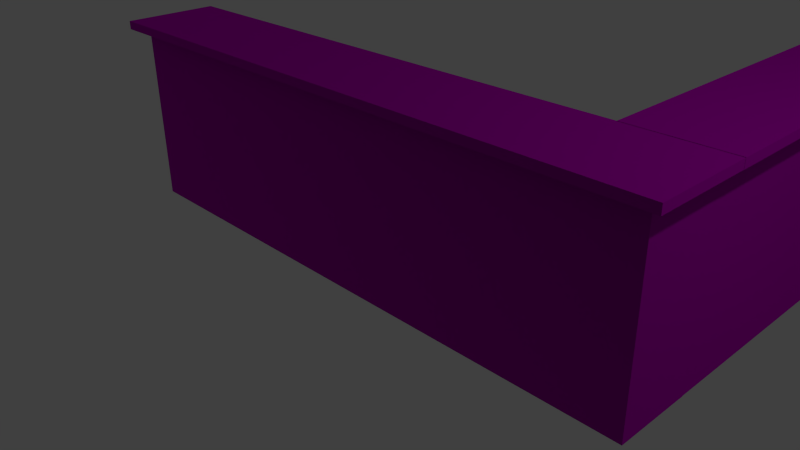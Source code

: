 # Source: counter.blend  (saved by Blender 2.72.0; exported with 4.5.12 LTS)
import bpy
from mathutils import Matrix  # noqa: F401  (used for matrix-valued properties, if any)

bpy.ops.wm.read_factory_settings(use_empty=True)
scene = bpy.context.scene
scene.name = 'Scene'

# ---- collections
col_collection_1 = bpy.data.collections.new('Collection 1'); scene.collection.children.link(col_collection_1)

# ---- images (referenced by path relative to the original .blend; pixels are not part of the script)
import os
ASSET_DIR = os.environ.get("B2B_ASSET_DIR", "")  # directory of the original .blend (textures are referenced by path, not embedded)
HERE = os.path.dirname(os.path.abspath(__file__))  # packed textures are extracted next to this script under _unpacked/

def load_image(name, relpath, width, height, colorspace="sRGB"):
    """Load a texture the original file referenced (path relative to the .blend, or extracted next to this script)."""
    p = next((c for c in (os.path.join(HERE, relpath), os.path.join(ASSET_DIR, relpath)) if relpath and os.path.exists(c)), "")
    if p:
        img = bpy.data.images.load(p, check_existing=True)
        img.name = name
    else:  # same state as the original file: an image datablock whose file is absent (Cycles renders it pink)
        img = bpy.data.images.new(name, width, height)
        img.source = "FILE"
        img.filepath = "//" + (relpath or name)
    img.colorspace_settings.name = colorspace
    return img
img_counter_wood_jpg_002 = load_image('counter_wood.jpg.002', 'counter_wood.jpg', 1024, 1024, 'sRGB')

# ---- materials (node trees are filled in below, after node groups)
mat_wood = bpy.data.materials.new('wood')
mat_wood.alpha_threshold = 0.0
mat_wood.roughness = 0.5
mat_lamp = bpy.data.materials.new('lamp')
mat_lamp.alpha_threshold = 0.0
mat_lamp.roughness = 0.5

# ---- material node trees
mat_wood.use_nodes = True; mat_wood.node_tree.nodes.clear()
_N = mat_wood.node_tree.nodes; _L = mat_wood.node_tree.links
n0 = _N.new('ShaderNodeTexImage'); n0.name = 'Image Texture'; n0.location = (-226, 321)
n0.width = 140
n0.image = img_counter_wood_jpg_002
n1 = _N.new('ShaderNodeOutputMaterial'); n1.name = 'Material Output'; n1.location = (339, 309)
n2 = _N.new('ShaderNodeBsdfAnisotropic'); n2.name = 'Glossy BSDF'; n2.location = (61, 313)
n2.distribution = 'GGX'
n2.inputs[1].default_value = 1.0
_L.new(n0.outputs[0], n2.inputs[0])
_L.new(n2.outputs[0], n1.inputs[0])
n1.is_active_output = True
mat_lamp.use_nodes = True; mat_lamp.node_tree.nodes.clear()
_N = mat_lamp.node_tree.nodes; _L = mat_lamp.node_tree.links
n0 = _N.new('ShaderNodeOutputMaterial'); n0.name = 'Material Output'; n0.location = (300, 300)
n1 = _N.new('ShaderNodeEmission'); n1.name = 'Emission'; n1.location = (110, 300)
n1.inputs[0].default_value = (0.0, 1.0, 0.0, 1.0)
n1.inputs[1].default_value = 100.0
_L.new(n1.outputs[0], n0.inputs[0])
n0.is_active_output = True

# ---- world
world_world = bpy.data.worlds.new('World'); scene.world = world_world
world_world.color = (0.05088, 0.05088, 0.05088)
world_world.use_sun_shadow = False
world_world.sun_shadow_jitter_overblur = 0.0
world_world.cycles.sampling_method = 'MANUAL'
world_world.cycles.sample_map_resolution = 256

# ---- cameras
cam_camera = bpy.data.cameras.new('Camera')
cam_camera.clip_end = 100.0
cam_camera.lens = 35.0
cam_camera.sensor_width = 32.0
cam_camera.sensor_height = 18.0
cam_camera.ortho_scale = 7.314
cam_camera.dof.focus_distance = 0.0

# ---- lights
light_lamp = bpy.data.lights.new('Lamp', 'POINT')
light_lamp.transmission_factor = 0.0
light_lamp.cutoff_distance = 30.0
light_lamp.energy = 100.0
light_lamp.shadow_buffer_clip_start = 1.001
light_lamp.shadow_soft_size = 0.1
light_lamp.shadow_maximum_resolution = 0.006
light_lamp.use_absolute_resolution = True
light_lamp.cycles.use_multiple_importance_sampling = False

# ---- meshes
me_cube_001 = bpy.data.meshes.new('Cube.001')
me_cube_001.from_pydata([(1.113, -1.398, 0.9759), (1.113, 0.9804, 0.9759), (1.038, -1.398, 0.9759), (1.038, 0.9804, 0.9759), (-14.38, -1.413, 0.9759), (1.126, -1.413, 0.9759), (-14.38, -1.398, 0.9759), (1.126, -1.398, 0.9759), (1.352, -1.464, 0.9778), (-14.69, -1.464, 0.9778), (-14.69, -0.9542, 0.9778), (1.352, -0.9542, 0.9778), (1.352, -1.464, 1.069), (-14.69, -1.464, 1.069), (-14.69, -0.9542, 1.069), (1.352, -0.9542, 1.069), (-1.14, -0.9576, 0.9778), (-1.14, 1.008, 0.9778), (1.357, 1.008, 0.9778), (1.357, -0.9576, 0.9778), (-1.14, -0.9576, 1.069), (-1.14, 1.008, 1.069), (1.357, 1.008, 1.069), (1.357, -0.9576, 1.069), (1.005, -1.392, -1.0), (-14.29, -1.392, -1.0), (-14.29, -0.9844, -1.0), (1.005, -0.9844, -1.0), (1.005, -1.392, 1.0), (-14.29, -1.392, 1.0), (-14.29, -0.9844, 1.0), (1.005, -0.9844, 1.0), (-1.0, -1.0, -1.0), (-1.0, 1.0, -1.0), (1.0, 1.0, -1.0), (1.0, -1.0, -1.0), (-1.0, -1.0, 1.0), (-1.0, 1.0, 1.0), (1.0, 1.0, 1.0), (1.0, -1.0, 1.0)], [], [(0, 1, 3, 2), (4, 5, 7, 6), (12, 13, 9, 8), (13, 14, 10, 9), (14, 15, 11, 10), (15, 12, 8, 11), (8, 9, 10, 11), (15, 14, 13, 12), (20, 21, 17, 16), (21, 22, 18, 17), (22, 23, 19, 18), (23, 20, 16, 19), (16, 17, 18, 19), (23, 22, 21, 20), (28, 29, 25, 24), (29, 30, 26, 25), (30, 31, 27, 26), (31, 28, 24, 27), (24, 25, 26, 27), (31, 30, 29, 28), (36, 37, 33, 32), (37, 38, 34, 33), (38, 39, 35, 34), (39, 36, 32, 35), (32, 33, 34, 35), (39, 38, 37, 36)])
me_cube_001.polygons.foreach_set('material_index', [1, 1, 0, 0, 0, 0, 0, 0, 0, 0, 0, 0, 0, 0, 0, 0, 0, 0, 0, 0, 0, 0, 0, 0, 0, 0])
_uv = me_cube_001.uv_layers.new(name='UVMap')
_uv.uv.foreach_set('vector', [0.0, 0.0, 0.0, 0.0, 0.0, 0.0, 0.0, 0.0, 0.0, 0.0, 0.0, 0.0, 0.0, 0.0, 0.0, 0.0, -1.443, -1.443, 2.443, -1.443, 2.443, 2.443, -1.443, 2.443, -1.443, -1.443, 2.443, -1.443, 2.443, 2.443, -1.443, 2.443, -1.443, -1.443, 2.443, -1.443, 2.443, 2.443, -1.443, 2.443, -1.443, -1.443, 2.443, -1.443, 2.443, 2.443, -1.443, 2.443, -1.443, -1.443, 2.443, -1.443, 2.443, 2.443, -1.443, 2.443, -1.443, -1.443, 2.443, -1.443, 2.443, 2.443, -1.443, 2.443, -1.443, -1.443, 2.443, -1.443, 2.443, 2.443, -1.443, 2.443, -1.443, -1.443, 2.443, -1.443, 2.443, 2.443, -1.443, 2.443, -1.443, -1.443, 2.443, -1.443, 2.443, 2.443, -1.443, 2.443, -1.443, -1.443, 2.443, -1.443, 2.443, 2.443, -1.443, 2.443, -1.443, -1.443, 2.443, -1.443, 2.443, 2.443, -1.443, 2.443, -1.443, -1.443, 2.443, -1.443, 2.443, 2.443, -1.443, 2.443, -1.443, -1.443, 2.443, -1.443, 2.443, 2.443, -1.443, 2.443, -1.443, -1.443, 2.443, -1.443, 2.443, 2.443, -1.443, 2.443, -1.443, -1.443, 2.443, -1.443, 2.443, 2.443, -1.443, 2.443, -1.443, -1.443, 2.443, -1.443, 2.443, 2.443, -1.443, 2.443, -1.443, -1.443, 2.443, -1.443, 2.443, 2.443, -1.443, 2.443, -1.443, -1.443, 2.443, -1.443, 2.443, 2.443, -1.443, 2.443, -1.443, -1.443, 2.443, -1.443, 2.443, 2.443, -1.443, 2.443, -1.443, -1.443, 2.443, -1.443, 2.443, 2.443, -1.443, 2.443, -1.443, -1.443, 2.443, -1.443, 2.443, 2.443, -1.443, 2.443, -1.443, -1.443, 2.443, -1.443, 2.443, 2.443, -1.443, 2.443, -1.443, -1.443, 2.443, -1.443, 2.443, 2.443, -1.443, 2.443, -1.443, -1.443, 2.443, -1.443, 2.443, 2.443, -1.443, 2.443])
me_cube_001.materials.append(mat_wood)
me_cube_001.materials.append(mat_lamp)
me_cube_001.use_remesh_preserve_volume = False
me_cube_001.use_remesh_preserve_attributes = False
me_cube_001.use_mirror_vertex_groups = False
me_cube_001.update()

# ---- objects
ob_cube = bpy.data.objects.new('Cube', me_cube_001)
ob_lamp = bpy.data.objects.new('Lamp', light_lamp)
ob_camera = bpy.data.objects.new('Camera', cam_camera)

# ---- transforms, parenting, visibility, modifiers, constraints
ob_cube.location = (1.387, 3.078, 1.091)
ob_cube.scale = (0.4194, 2.056, 1.0)
ob_cube.lineart.crease_threshold = 0.0
ob_lamp.location = (4.076, 1.005, 5.904)
ob_lamp.rotation_euler = (0.6503, 0.05522, 1.866)
ob_lamp.lock_rotations_4d = False
ob_lamp.empty_display_type = 'ARROWS'
ob_lamp.color = (0.0, 0.0, 0.0, 0.0)
ob_lamp.lineart.crease_threshold = 0.0
ob_camera.location = (4.391, -4.4, 4.435)
ob_camera.rotation_euler = (1.109, 0.01082, 0.8149)
ob_camera.lock_rotations_4d = False
ob_camera.empty_display_type = 'ARROWS'
ob_camera.color = (0.0, 0.0, 0.0, 0.0)
ob_camera.display_type = 'WIRE'
ob_camera.lineart.crease_threshold = 0.0

# ---- collection membership
col_collection_1.objects.link(ob_cube)
col_collection_1.objects.link(ob_lamp)
col_collection_1.objects.link(ob_camera)

# ---- scene / render settings (as saved in the file)
scene.camera = ob_camera
scene.frame_start = 1; scene.frame_end = 250; scene.frame_set(1)
scene.render.engine = 'CYCLES'
scene.render.image_settings.color_depth = '16'
scene.render.dither_intensity = 0.0
scene.cycles.use_denoising = False
scene.cycles.samples = 100
scene.cycles.sampling_pattern = 'TABULATED_SOBOL'
scene.cycles.light_sampling_threshold = 0.0
scene.cycles.use_adaptive_sampling = False
scene.cycles.use_light_tree = False
scene.cycles.blur_glossy = 0.0
scene.cycles.pixel_filter_type = 'GAUSSIAN'
scene.cycles.sample_clamp_indirect = 0.0
scene.view_settings.view_transform = 'Standard'
bpy.context.view_layer.update()
